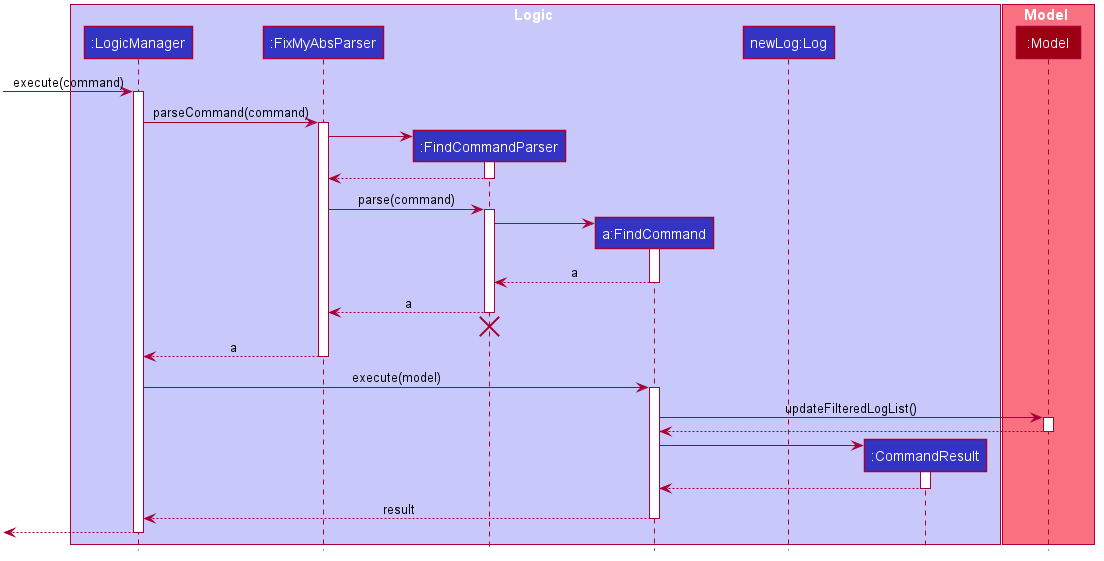

The diagram above was rendered by PlantUML. Its source (embedded in the PNG):
@startuml








skinparam BackgroundColor #FFFFFFF

skinparam Shadowing false

skinparam Class {
    FontColor #FFFFFF
    BorderThickness 1
    BorderColor #FFFFFF
    StereotypeFontColor #FFFFFF
    FontName Arial
}

skinparam Actor {
    BorderColor #000000
    Color #000000
    FontName Arial
}

skinparam Sequence {
    MessageAlign center
    BoxFontSize 15
    BoxPadding 0
    BoxFontColor #FFFFFF
    FontName Arial
}

skinparam Participant {
    FontColor #FFFFFFF
    Padding 20
}

skinparam MinClassWidth 50
skinparam ParticipantPadding 10
skinparam Shadowing false
skinparam DefaultTextAlignment center
skinparam packageStyle Rectangle

hide footbox
hide members
hide circle

box Logic #C8C8FA
participant ":LogicManager" as LogicManager #3333C4
participant ":FixMyAbsParser" as FixMyAbsParser #3333C4
participant ":FindCommandParser" as FindCommandParser #3333C4
participant "a:FindCommand" as FindCommand #3333C4
participant "newLog:Log" as Log #3333C4
participant ":CommandResult" as CommandResult #3333C4
end box

box Model #F97181
participant ":Model" as Model #9D0012
end box

[-> LogicManager : execute(command)
activate LogicManager

LogicManager -> FixMyAbsParser : parseCommand(command)
activate FixMyAbsParser

create FindCommandParser
FixMyAbsParser -> FindCommandParser
activate FindCommandParser

FindCommandParser --> FixMyAbsParser
deactivate FindCommandParser

FixMyAbsParser -> FindCommandParser : parse(command)
activate FindCommandParser

create FindCommand
FindCommandParser -> FindCommand
activate FindCommand

FindCommand --> FindCommandParser : a
deactivate FindCommand

FindCommandParser --> FixMyAbsParser : a
deactivate FindCommandParser
FindCommandParser -[hidden]-> FixMyAbsParser
destroy FindCommandParser

FixMyAbsParser --> LogicManager : a
deactivate FixMyAbsParser

LogicManager -> FindCommand : execute(model)
activate FindCommand

FindCommand -> Model : updateFilteredLogList()
activate Model

Model --> FindCommand
deactivate Model

create CommandResult
FindCommand -> CommandResult
activate CommandResult

CommandResult --> FindCommand
deactivate CommandResult

FindCommand --> LogicManager : result
deactivate FindCommand

[<--LogicManager
deactivate LogicManager
@enduml